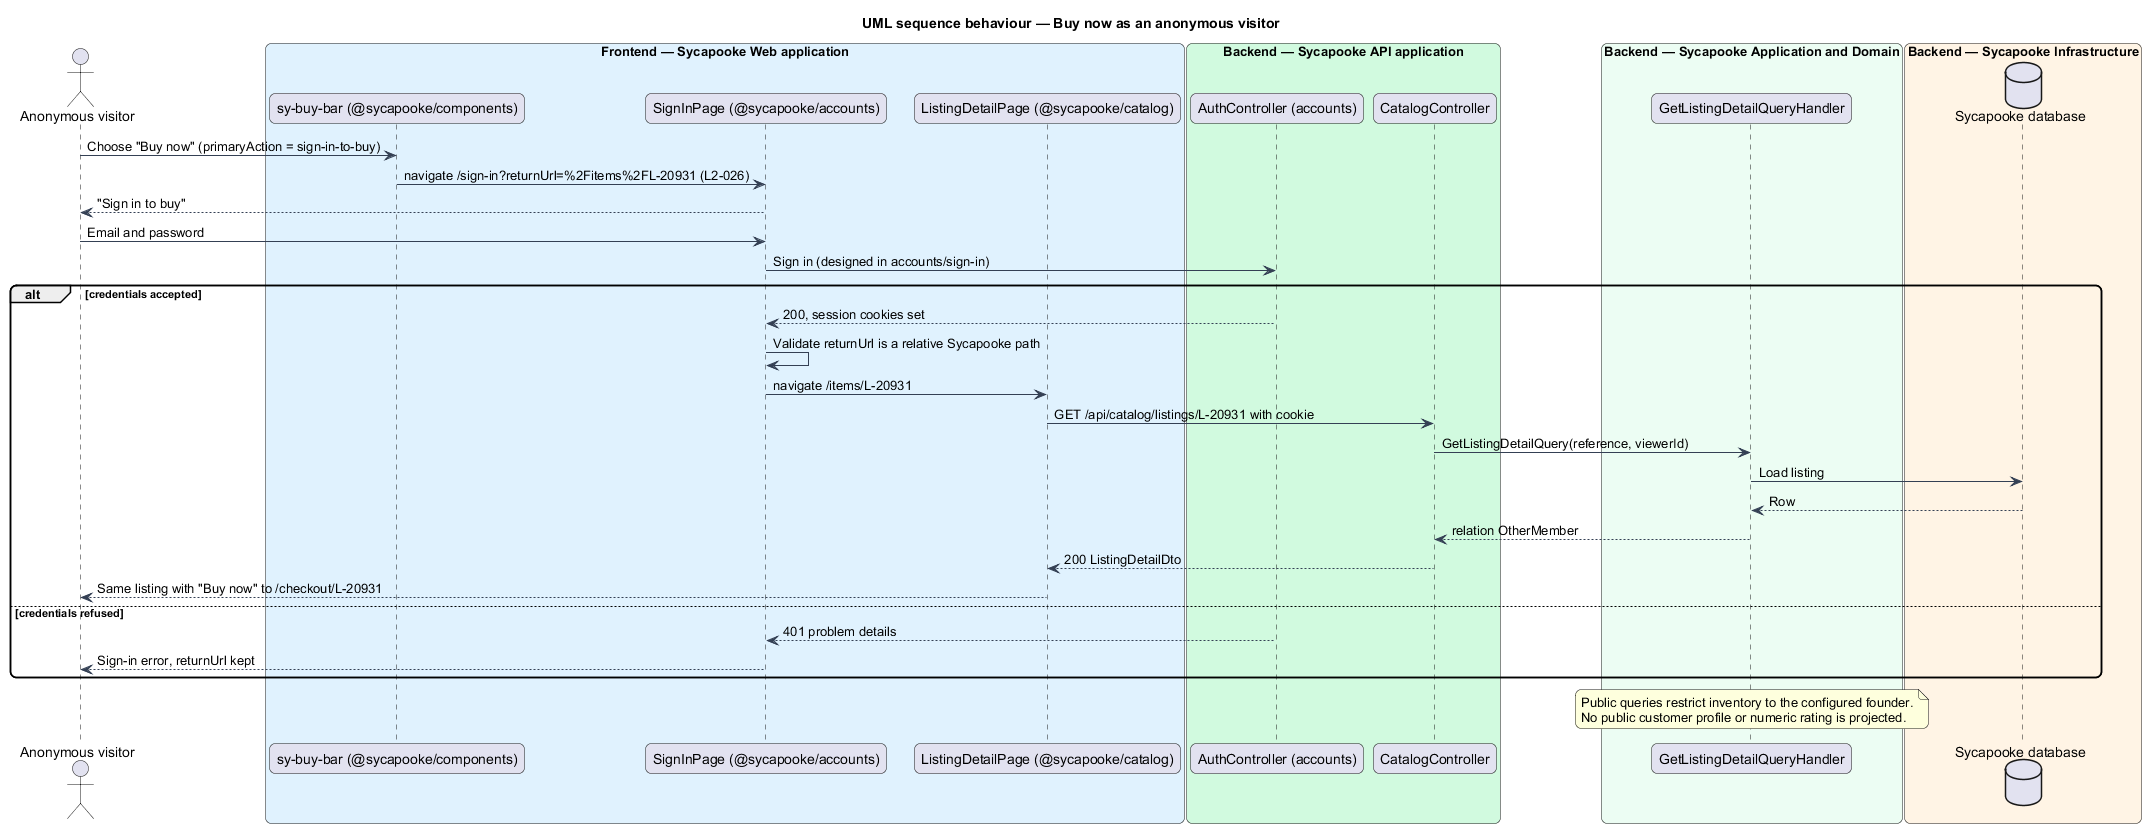

The diagram above was rendered by PlantUML. Its source (embedded in the PNG):
@startuml
title UML sequence behaviour — Buy now as an anonymous visitor
skinparam backgroundColor #FFFFFF
skinparam shadowing false
skinparam roundcorner 12
skinparam defaultFontName Arial
skinparam ArrowColor #344054
actor "Anonymous visitor" as actor
box "Frontend — Sycapooke Web application" #E0F2FE
  participant "sy-buy-bar (@sycapooke/components)" as bar
  participant "SignInPage (@sycapooke/accounts)" as signin
  participant "ListingDetailPage (@sycapooke/catalog)" as page
end box
box "Backend — Sycapooke API application" #D1FADF
  participant "AuthController (accounts)" as auth
  participant "CatalogController" as controller
end box
box "Backend — Sycapooke Application and Domain" #ECFDF3
  participant "GetListingDetailQueryHandler" as handler
end box
box "Backend — Sycapooke Infrastructure" #FFF4E5
  database "Sycapooke database" as db
end box
actor -> bar : Choose "Buy now" (primaryAction = sign-in-to-buy)
bar -> signin : navigate /sign-in?returnUrl=%2Fitems%2FL-20931 (L2-026)
signin --> actor : "Sign in to buy"
actor -> signin : Email and password
signin -> auth : Sign in (designed in accounts/sign-in)
alt credentials accepted
  auth --> signin : 200, session cookies set
  signin -> signin : Validate returnUrl is a relative Sycapooke path
  signin -> page : navigate /items/L-20931
  page -> controller : GET /api/catalog/listings/L-20931 with cookie
  controller -> handler : GetListingDetailQuery(reference, viewerId)
  handler -> db : Load listing
  db --> handler : Row
  handler --> controller : relation OtherMember
  controller --> page : 200 ListingDetailDto
  page --> actor : Same listing with "Buy now" to /checkout/L-20931
else credentials refused
  auth --> signin : 401 problem details
  signin --> actor : Sign-in error, returnUrl kept
end
note over handler
Public queries restrict inventory to the configured founder.
No public customer profile or numeric rating is projected.
end note
@enduml